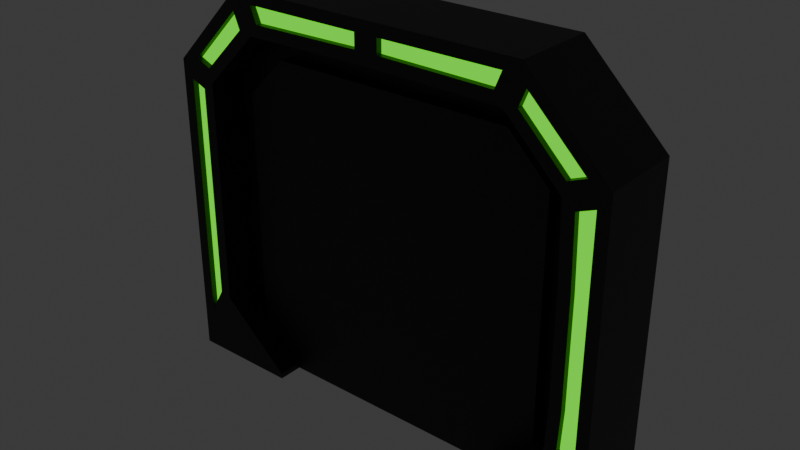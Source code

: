 # Source: Door.blend  (saved by Blender 4.1.23; exported with 4.5.12 LTS)
import bpy
from mathutils import Matrix  # noqa: F401  (used for matrix-valued properties, if any)

bpy.ops.wm.read_factory_settings(use_empty=True)
scene = bpy.context.scene
scene.name = 'Scene'

# ---- collections
col_collection = bpy.data.collections.new('Collection'); scene.collection.children.link(col_collection)

# ---- materials (node trees are filled in below, after node groups)
mat_material_001 = bpy.data.materials.new('Material.001')
mat_material_001.use_transparent_shadow = False
mat_material_002 = bpy.data.materials.new('Material.002')
mat_material_002.use_transparent_shadow = False

# ---- material node trees
mat_material_001.use_nodes = True; mat_material_001.node_tree.nodes.clear()
_N = mat_material_001.node_tree.nodes; _L = mat_material_001.node_tree.links
n0 = _N.new('ShaderNodeOutputMaterial'); n0.name = 'Material Output'; n0.location = (300, 300)
n1 = _N.new('ShaderNodeEmission'); n1.name = 'Emission'; n1.location = (10, 300)
n1.inputs[0].default_value = (0.11, 1.0, 0.0, 1.0)
_L.new(n1.outputs[0], n0.inputs[0])
n0.is_active_output = True
mat_material_002.use_nodes = True; mat_material_002.node_tree.nodes.clear()
_N = mat_material_002.node_tree.nodes; _L = mat_material_002.node_tree.links
n0 = _N.new('ShaderNodeBsdfPrincipled'); n0.name = 'Principled BSDF'; n0.location = (10, 300)
n0.inputs[0].default_value = (0.019, 0.019, 0.019, 1.0)
n1 = _N.new('ShaderNodeOutputMaterial'); n1.name = 'Material Output'; n1.location = (300, 300)
_L.new(n0.outputs[0], n1.inputs[0])
n1.is_active_output = True

# ---- world
world_world = bpy.data.worlds.new('World'); scene.world = world_world
world_world.use_nodes = True; world_world.node_tree.nodes.clear()
_N = world_world.node_tree.nodes; _L = world_world.node_tree.links
n0 = _N.new('ShaderNodeOutputWorld'); n0.name = 'World Output'; n0.location = (300, 300)
n1 = _N.new('ShaderNodeBackground'); n1.name = 'Background'; n1.location = (10, 300)
n1.inputs[0].default_value = (0.05088, 0.05088, 0.05088, 1.0)
_L.new(n1.outputs[0], n0.inputs[0])
n0.is_active_output = True
world_world.color = (0.05088, 0.05088, 0.05088)
world_world.use_sun_shadow = False
world_world.sun_shadow_jitter_overblur = 0.0

# ---- meshes
me_cube_001 = bpy.data.meshes.new('Cube.001')
me_cube_001.from_pydata([(0.2039, 0.2767, -2.47), (0.2039, 0.2767, 2.47), (0.0, -0.2767, -2.674), (0.0, -0.2767, 2.674), (2.674, 0.2767, 0.8912), (2.674, 0.2767, -0.8912), (2.674, -0.2767, 0.8912), (2.674, -0.2767, -0.8912), (0.0, -0.2767, 0.8912), (0.0, -0.2767, -0.8912), (0.2039, 0.2767, 1.024), (0.2039, 0.2767, -1.024), (0.9037, -0.2767, 0.4928), (0.9037, -0.2767, -0.4928), (2.47, 0.2767, 0.6734), (2.47, 0.2767, -0.6734), (2.674, -0.2767, 0.6734), (2.674, -0.2767, -0.6734), (1.108, 0.2767, 0.6257), (1.108, 0.2767, -0.6257), (2.005, -0.2767, -2.674), (2.674, -0.2767, -2.005), (2.674, -0.2767, 2.005), (2.005, -0.2767, 2.674), (2.47, 0.2767, -1.921), (1.921, 0.2767, -2.47), (1.921, 0.2767, 2.47), (2.47, 0.2767, 1.921), (0.0, 0.09224, 2.674), (0.0, -0.09224, 2.674), (0.0, 0.09224, -2.674), (0.0, -0.09224, -2.674), (2.674, 0.09224, -0.8912), (2.674, -0.09224, -0.8912), (2.674, 0.09224, 0.8912), (2.674, -0.09224, 0.8912), (0.0, -0.09224, 0.8912), (0.0, 0.09224, 0.8912), (0.9037, -0.09224, 0.4928), (0.9037, 0.09224, 0.4928), (0.9037, -0.09224, -0.4928), (0.9037, 0.09224, -0.4928), (0.0, -0.09224, -0.8912), (0.0, 0.09224, -0.8912), (2.005, -0.09224, -2.674), (2.005, 0.09224, -2.674), (2.674, 0.09224, -2.005), (2.674, -0.09224, -2.005), (2.005, 0.09224, 2.674), (2.005, -0.09224, 2.674), (2.674, -0.09224, 2.005), (2.674, 0.09224, 2.005), (0.0, 0.2767, -0.8912), (0.0, 0.2767, -2.674), (0.0, 0.2767, 2.674), (0.0, 0.2767, 0.8912), (2.674, 0.2767, -0.6734), (2.47, 0.2767, -0.8912), (0.9037, 0.2767, -0.4928), (2.47, 0.2767, 0.8912), (2.674, 0.2767, 0.6734), (0.9037, 0.2767, 0.4928), (2.005, 0.2767, -2.674), (2.674, 0.2767, -2.005), (2.674, 0.2767, 2.005), (2.005, 0.2767, 2.674), (0.2039, 0.1042, -1.024), (0.6987, 0.4152, -1.083), (2.47, 0.1042, -0.8912), (2.037, 0.4152, -0.9094), (0.6987, 0.4152, 1.083), (0.2039, 0.1042, 1.024), (2.037, 0.4152, 0.9094), (2.47, 0.1042, 0.8912), (1.108, 0.1042, -0.6257), (1.544, 0.4152, -0.7171), (2.037, 0.4152, -0.6625), (2.47, 0.1042, -0.6734), (1.544, 0.4152, 0.7171), (1.108, 0.1042, 0.6257), (2.47, 0.1042, 0.6734), (2.037, 0.4152, 0.6625), (0.6967, 0.4152, -2.037), (0.2039, 0.1042, -2.47), (0.2039, 0.1042, 2.47), (0.6967, 0.4152, 2.037), (1.741, 0.4152, -2.037), (1.921, 0.1042, -2.47), (2.037, 0.4152, -1.741), (2.47, 0.1042, -1.921), (2.47, 0.1042, 1.921), (2.037, 0.4152, 1.741), (1.741, 0.4152, 2.037), (1.921, 0.1042, 2.47), (0.5765, 0.4152, -1.002), (0.5742, 0.4152, -2.159), (0.5742, 0.4152, 2.159), (0.5765, 0.4152, 1.002), (2.159, 0.4152, -0.9094), (2.159, 0.4152, -0.6625), (1.422, 0.4152, -0.6367), (2.159, 0.4152, 0.6625), (2.159, 0.4152, 0.9094), (1.422, 0.4152, 0.6367), (1.792, 0.4152, -2.159), (2.159, 0.4152, -1.792), (2.159, 0.4152, 1.792), (1.792, 0.4152, 2.159)], [], [(57, 24, 89, 68), (49, 29, 3, 23), (6, 22, 23, 3, 8), (35, 50, 22, 6), (31, 44, 20, 2), (20, 21, 7, 9, 2), (59, 14, 80, 73), (12, 16, 6, 8), (9, 7, 17, 13), (13, 17, 16, 12), (33, 35, 6, 16, 17, 7), (26, 27, 90, 93), (67, 75, 76, 69), (29, 36, 8, 3), (39, 37, 55, 61), (41, 39, 61, 58), (43, 41, 58, 52), (31, 2, 9, 42), (45, 62, 63, 46), (49, 23, 22, 50), (47, 33, 7, 21), (63, 5, 32, 46), (65, 48, 51, 64), (20, 44, 47, 21), (53, 30, 43, 52), (30, 31, 42, 43), (9, 13, 40, 42), (42, 40, 41, 43), (13, 12, 38, 40), (40, 38, 39, 41), (12, 8, 36, 38), (38, 36, 37, 39), (54, 55, 37, 28), (28, 37, 36, 29), (5, 56, 60, 4, 34, 32), (53, 62, 45, 30), (4, 64, 51, 34), (65, 54, 28, 48), (11, 0, 53, 52), (1, 10, 55, 54), (57, 15, 56, 5), (19, 11, 52, 58), (14, 59, 4, 60), (15, 14, 60, 56), (10, 18, 61, 55), (18, 19, 58, 61), (25, 24, 63, 62), (27, 26, 65, 64), (24, 57, 5, 63), (0, 25, 62, 53), (26, 1, 54, 65), (59, 27, 64, 4), (0, 11, 66, 83), (18, 10, 71, 79), (70, 85, 92, 91, 72), (15, 57, 68, 77), (19, 18, 79, 74), (78, 70, 72, 81), (82, 67, 69, 88, 86), (1, 26, 93, 84), (27, 59, 73, 90), (24, 25, 87, 89), (25, 0, 83, 87), (75, 78, 81, 76), (10, 1, 84, 71), (14, 15, 77, 80), (94, 95, 83, 66), (96, 97, 71, 84), (77, 68, 98, 99), (100, 94, 66, 74), (73, 80, 101, 102), (80, 77, 99, 101), (97, 103, 79, 71), (103, 100, 74, 79), (104, 105, 89, 87), (106, 107, 93, 90), (105, 98, 68, 89), (95, 104, 87, 83), (107, 96, 84, 93), (102, 106, 90, 73), (11, 19, 74, 66), (67, 82, 95, 94), (85, 70, 97, 96), (69, 76, 99, 98), (75, 67, 94, 100), (81, 72, 102, 101), (76, 81, 101, 99), (70, 78, 103, 97), (78, 75, 100, 103), (86, 88, 105, 104), (91, 92, 107, 106), (88, 69, 98, 105), (82, 86, 104, 95), (92, 85, 96, 107), (72, 91, 106, 102)])
me_cube_001.polygons.foreach_set('material_index', [1, 1, 1, 1, 1, 1, 1, 1, 1, 1, 1, 1, 1, 1, 1, 1, 1, 1, 1, 1, 1, 1, 1, 1, 1, 1, 1, 1, 1, 1, 1, 1, 1, 1, 1, 1, 1, 1, 1, 1, 1, 1, 1, 1, 1, 1, 1, 1, 1, 1, 1, 1, 1, 1, 1, 1, 1, 1, 1, 1, 1, 1, 1, 1, 1, 1, 1, 1, 1, 1, 1, 1, 1, 1, 1, 1, 1, 1, 1, 1, 1, 0, 0, 0, 0, 0, 0, 0, 0, 0, 0, 0, 0, 0, 0])
_uv = me_cube_001.uv_layers.new(name='UVMap')
_uv.uv.foreach_set('vector', [0.9582, 0.8392, 0.9582, 0.8925, 0.9493, 0.8925, 0.9493, 0.8392, 0.941, 0.3416, 0.941, 0.2434, 0.9505, 0.2434, 0.9505, 0.3416, 0.8025, 0.09232, 0.8025, 0.03463, 0.8371, 0.0, 0.941, 0.0, 0.941, 0.09232, 0.9566, 0.4458, 0.9566, 0.3881, 0.9661, 0.3881, 0.9661, 0.4458, 0.2706, 0.9577, 0.2706, 0.8594, 0.2802, 0.8594, 0.2802, 0.9577, 0.8371, 0.277, 0.8025, 0.2423, 0.8025, 0.1846, 0.941, 0.1846, 0.941, 0.277, 0.9582, 0.7469, 0.9582, 0.7581, 0.9493, 0.7581, 0.9493, 0.7469, 0.8942, 0.113, 0.8025, 0.1036, 0.8025, 0.09232, 0.941, 0.09232, 0.941, 0.1846, 0.8025, 0.1846, 0.8025, 0.1734, 0.8942, 0.164, 0.8942, 0.164, 0.8025, 0.1734, 0.8025, 0.1036, 0.8942, 0.113, 0.9566, 0.5381, 0.9566, 0.4458, 0.9661, 0.4458, 0.9661, 0.4571, 0.9661, 0.5269, 0.9661, 0.5381, 0.9582, 0.6651, 0.9582, 0.6935, 0.9493, 0.6935, 0.9493, 0.6651, 0.4824, 0.8491, 0.5262, 0.8302, 0.5517, 0.8273, 0.5517, 0.8401, 0.8716, 0.277, 0.8716, 0.3693, 0.8621, 0.3693, 0.8621, 0.277, 0.7049, 0.337, 0.7049, 0.3747, 0.6954, 0.3747, 0.6954, 0.337, 0.6858, 0.3881, 0.6858, 0.337, 0.6954, 0.337, 0.6954, 0.3881, 0.7336, 0.337, 0.7336, 0.3747, 0.724, 0.3747, 0.724, 0.337, 0.1503, 0.9099, 0.1408, 0.9099, 0.1408, 0.8176, 0.1503, 0.8176, 0.179, 0.8615, 0.1694, 0.8615, 0.1694, 0.8176, 0.179, 0.8176, 0.941, 0.3416, 0.9505, 0.3416, 0.9505, 0.3856, 0.941, 0.3856, 0.9566, 0.5958, 0.9566, 0.5381, 0.9661, 0.5381, 0.9661, 0.5958, 0.9582, 0.8728, 0.9582, 0.8151, 0.9678, 0.8151, 0.9678, 0.8728, 0.179, 0.9158, 0.1885, 0.9158, 0.1885, 0.9598, 0.179, 0.9598, 0.2802, 0.8594, 0.2706, 0.8594, 0.2706, 0.8154, 0.2802, 0.8154, 0.1694, 0.9099, 0.1599, 0.9099, 0.1599, 0.8176, 0.1694, 0.8176, 0.1599, 0.9099, 0.1503, 0.9099, 0.1503, 0.8176, 0.1599, 0.8176, 0.7527, 0.337, 0.7527, 0.3747, 0.7431, 0.3747, 0.7431, 0.337, 0.7431, 0.337, 0.7431, 0.3747, 0.7336, 0.3747, 0.7336, 0.337, 0.6667, 0.3881, 0.6667, 0.337, 0.6763, 0.337, 0.6763, 0.3881, 0.6763, 0.3881, 0.6763, 0.337, 0.6858, 0.337, 0.6858, 0.3881, 0.724, 0.337, 0.724, 0.3747, 0.7145, 0.3747, 0.7145, 0.337, 0.7145, 0.337, 0.7145, 0.3747, 0.7049, 0.3747, 0.7049, 0.337, 0.8908, 0.277, 0.8908, 0.3693, 0.8812, 0.3693, 0.8812, 0.277, 0.8812, 0.277, 0.8812, 0.3693, 0.8716, 0.3693, 0.8716, 0.277, 0.9582, 0.8151, 0.9582, 0.8038, 0.9582, 0.7341, 0.9582, 0.7228, 0.9678, 0.7228, 0.9678, 0.8151, 0.1694, 0.9598, 0.1694, 0.8615, 0.179, 0.8615, 0.179, 0.9598, 0.9582, 0.7228, 0.9582, 0.6651, 0.9678, 0.6651, 0.9678, 0.7228, 0.179, 0.9158, 0.179, 0.8176, 0.1885, 0.8176, 0.1885, 0.9158, 0.8096, 0.5797, 0.8096, 0.6545, 0.799, 0.6651, 0.799, 0.5728, 0.8096, 0.3987, 0.8096, 0.4736, 0.799, 0.4805, 0.799, 0.3881, 0.9269, 0.5728, 0.9269, 0.5615, 0.9375, 0.5615, 0.9375, 0.5728, 0.8564, 0.559, 0.8096, 0.5797, 0.799, 0.5728, 0.8458, 0.5521, 0.9269, 0.4917, 0.9269, 0.4805, 0.9375, 0.4805, 0.9375, 0.4917, 0.9269, 0.5615, 0.9269, 0.4917, 0.9375, 0.4917, 0.9375, 0.5615, 0.8096, 0.4736, 0.8564, 0.4942, 0.8458, 0.5011, 0.799, 0.4805, 0.8564, 0.4942, 0.8564, 0.559, 0.8458, 0.5521, 0.8458, 0.5011, 0.8985, 0.6545, 0.9269, 0.6261, 0.9375, 0.6305, 0.9028, 0.6651, 0.9269, 0.4271, 0.8985, 0.3987, 0.9028, 0.3881, 0.9375, 0.4228, 0.9269, 0.6261, 0.9269, 0.5728, 0.9375, 0.5728, 0.9375, 0.6305, 0.8096, 0.6545, 0.8985, 0.6545, 0.9028, 0.6651, 0.799, 0.6651, 0.8985, 0.3987, 0.8096, 0.3987, 0.799, 0.3881, 0.9028, 0.3881, 0.9269, 0.4805, 0.9269, 0.4271, 0.9375, 0.4228, 0.9375, 0.4805, 0.2523, 0.9607, 0.2523, 0.8858, 0.2612, 0.8858, 0.2612, 0.9607, 0.7527, 0.388, 0.7527, 0.337, 0.7616, 0.337, 0.7616, 0.388, 0.4824, 0.7369, 0.4823, 0.6875, 0.5364, 0.6875, 0.5517, 0.7028, 0.5517, 0.7459, 0.9582, 0.8279, 0.9582, 0.8392, 0.9493, 0.8392, 0.9493, 0.8279, 0.9505, 0.3788, 0.9505, 0.3139, 0.9595, 0.3139, 0.9595, 0.3788, 0.5262, 0.7559, 0.4824, 0.7369, 0.5517, 0.7459, 0.5517, 0.7587, 0.4823, 0.8985, 0.4824, 0.8491, 0.5517, 0.8401, 0.5517, 0.8832, 0.5364, 0.8985, 0.9595, 0.3094, 0.9595, 0.2253, 0.9684, 0.2253, 0.9684, 0.3094, 0.9582, 0.6935, 0.9582, 0.7469, 0.9493, 0.7469, 0.9493, 0.6935, 0.9582, 0.8925, 0.9582, 0.9209, 0.9493, 0.9209, 0.9493, 0.8925, 0.2433, 0.9699, 0.2433, 0.8858, 0.2523, 0.8858, 0.2523, 0.9699, 0.5262, 0.8302, 0.5262, 0.7559, 0.5517, 0.7587, 0.5517, 0.8273, 0.2612, 0.9607, 0.2612, 0.8858, 0.2701, 0.8858, 0.2701, 0.9607, 0.9582, 0.7581, 0.9582, 0.8279, 0.9493, 0.8279, 0.9493, 0.7581, 0.4761, 0.8449, 0.476, 0.9048, 0.4568, 0.9209, 0.4568, 0.8461, 0.476, 0.6812, 0.4761, 0.7411, 0.4568, 0.74, 0.4568, 0.6651, 0.5741, 0.8279, 0.5741, 0.8392, 0.558, 0.8401, 0.558, 0.8273, 0.2272, 0.939, 0.2272, 0.9037, 0.2433, 0.8858, 0.2433, 0.9234, 0.5741, 0.7469, 0.5741, 0.7581, 0.558, 0.7587, 0.558, 0.7459, 0.5741, 0.7581, 0.5741, 0.8279, 0.558, 0.8273, 0.558, 0.7587, 0.2111, 0.9211, 0.2111, 0.8858, 0.2272, 0.9014, 0.2272, 0.939, 0.5199, 0.76, 0.5199, 0.826, 0.5036, 0.8254, 0.5036, 0.7606, 0.539, 0.9048, 0.558, 0.8858, 0.5741, 0.8925, 0.5457, 0.9209, 0.558, 0.7002, 0.539, 0.6812, 0.5457, 0.6651, 0.5741, 0.6935, 0.558, 0.8858, 0.558, 0.8401, 0.5741, 0.8392, 0.5741, 0.8925, 0.476, 0.9048, 0.539, 0.9048, 0.5457, 0.9209, 0.4568, 0.9209, 0.539, 0.6812, 0.476, 0.6812, 0.4568, 0.6651, 0.5457, 0.6651, 0.558, 0.7459, 0.558, 0.7002, 0.5741, 0.6935, 0.5741, 0.7469, 0.7616, 0.388, 0.7616, 0.337, 0.7706, 0.337, 0.7706, 0.388, 0.4824, 0.8491, 0.4823, 0.8985, 0.476, 0.9048, 0.4761, 0.8449, 0.4823, 0.6875, 0.4824, 0.7369, 0.4761, 0.7411, 0.476, 0.6812, 0.5517, 0.8401, 0.5517, 0.8273, 0.558, 0.8273, 0.558, 0.8401, 0.5262, 0.8302, 0.4824, 0.8491, 0.4761, 0.8449, 0.5199, 0.826, 0.5517, 0.7587, 0.5517, 0.7459, 0.558, 0.7459, 0.558, 0.7587, 0.5517, 0.8273, 0.5517, 0.7587, 0.558, 0.7587, 0.558, 0.8273, 0.4824, 0.7369, 0.5262, 0.7559, 0.5199, 0.76, 0.4761, 0.7411, 0.5262, 0.7559, 0.5262, 0.8302, 0.5199, 0.826, 0.5199, 0.76, 0.5364, 0.8985, 0.5517, 0.8832, 0.558, 0.8858, 0.539, 0.9048, 0.5517, 0.7028, 0.5364, 0.6875, 0.539, 0.6812, 0.558, 0.7002, 0.5517, 0.8832, 0.5517, 0.8401, 0.558, 0.8401, 0.558, 0.8858, 0.4823, 0.8985, 0.5364, 0.8985, 0.539, 0.9048, 0.476, 0.9048, 0.5364, 0.6875, 0.4823, 0.6875, 0.476, 0.6812, 0.539, 0.6812, 0.5517, 0.7459, 0.5517, 0.7028, 0.558, 0.7002, 0.558, 0.7459])
me_cube_001.materials.append(mat_material_001)
me_cube_001.materials.append(mat_material_002)
me_cube_001.update()
me_cube_002 = bpy.data.meshes.new('Cube.002')
me_cube_002.from_pydata([(-0.2039, 0.2767, -2.47), (-0.2039, 0.2767, 2.47), (0.0, -0.2767, -2.674), (0.0, -0.2767, 2.674), (0.0, -0.2767, 0.8912), (0.0, -0.2767, -0.8912), (-0.2039, 0.2767, 0.7583), (-0.2039, 0.2767, -0.7583), (0.9037, -0.2767, 0.4928), (0.9037, -0.2767, -0.4928), (0.6999, 0.2767, 0.3599), (0.6999, 0.2767, -0.3599), (-2.674, -0.2767, -2.005), (-2.005, -0.2767, -2.674), (-2.005, -0.2767, 2.674), (-2.674, -0.2767, 2.005), (-1.921, 0.2767, -2.47), (-2.47, 0.2767, -1.921), (-2.47, 0.2767, 1.921), (-1.921, 0.2767, 2.47), (0.0, 0.09224, 2.674), (0.0, -0.09224, 2.674), (0.0, 0.09224, -2.674), (0.0, -0.09224, -2.674), (0.0, -0.09224, 0.8912), (0.0, 0.09224, 0.8912), (0.9037, -0.09224, 0.4928), (0.9037, 0.09224, 0.4928), (0.9037, -0.09224, -0.4928), (0.9037, 0.09224, -0.4928), (0.0, -0.09224, -0.8912), (0.0, 0.09224, -0.8912), (-2.005, 0.09224, -2.674), (-2.005, -0.09224, -2.674), (-2.674, -0.09224, -2.005), (-2.674, 0.09224, -2.005), (-2.005, -0.09224, 2.674), (-2.005, 0.09224, 2.674), (-2.674, 0.09224, 2.005), (-2.674, -0.09224, 2.005), (0.0, 0.2767, -0.8912), (0.0, 0.2767, -2.674), (0.0, 0.2767, 2.674), (0.0, 0.2767, 0.8912), (0.9037, 0.2767, -0.4928), (0.9037, 0.2767, 0.4928), (-2.674, 0.2767, -2.005), (-2.005, 0.2767, -2.674), (-2.005, 0.2767, 2.674), (-2.674, 0.2767, 2.005), (-0.6371, 0.4152, -0.4758), (-0.2039, 0.1042, -0.7583), (-0.2039, 0.1042, -2.47), (-0.6371, 0.4152, -2.037), (-0.6371, 0.4152, 2.037), (-0.2039, 0.1042, 2.47), (-0.2039, 0.1042, 0.7583), (-0.6371, 0.4152, 0.4758), (0.2666, 0.4152, -0.0774), (0.6999, 0.1042, -0.3599), (0.6999, 0.1042, 0.3599), (0.2666, 0.4152, 0.0774), (-2.47, 0.1042, -1.921), (-2.037, 0.4152, -1.741), (-1.741, 0.4152, -2.037), (-1.921, 0.1042, -2.47), (-1.921, 0.1042, 2.47), (-1.741, 0.4152, 2.037), (-2.037, 0.4152, 1.741), (-2.47, 0.1042, 1.921), (-0.5148, 0.4152, -2.159), (-0.5148, 0.4152, -0.5555), (-0.5148, 0.4152, 0.5555), (-0.5148, 0.4152, 2.159), (0.3889, 0.4152, -0.1571), (0.3889, 0.4152, 0.1571), (-2.159, 0.4152, -1.792), (-1.792, 0.4152, -2.159), (-1.792, 0.4152, 2.159), (-2.159, 0.4152, 1.792)], [], [(10, 11, 59, 60), (14, 15, 12, 13, 2, 5, 9, 8, 4, 3), (21, 36, 14, 3), (33, 23, 2, 13), (21, 3, 4, 24), (27, 45, 43, 25), (29, 44, 45, 27), (31, 40, 44, 29), (23, 30, 5, 2), (33, 13, 12, 34), (37, 48, 49, 38), (35, 38, 49, 46), (12, 15, 39, 34), (14, 36, 39, 15), (47, 32, 35, 46), (41, 40, 31, 22), (22, 31, 30, 23), (5, 30, 28, 9), (30, 31, 29, 28), (9, 28, 26, 8), (28, 29, 27, 26), (8, 26, 24, 4), (26, 27, 25, 24), (42, 20, 25, 43), (20, 21, 24, 25), (47, 41, 22, 32), (42, 48, 37, 20), (0, 7, 40, 41), (6, 1, 42, 43), (7, 11, 44, 40), (10, 6, 43, 45), (11, 10, 45, 44), (17, 16, 47, 46), (19, 18, 49, 48), (18, 17, 46, 49), (16, 0, 41, 47), (1, 19, 48, 42), (11, 7, 51, 59), (64, 63, 68, 67, 54, 57, 61, 58, 50, 53), (18, 19, 66, 69), (16, 17, 62, 65), (19, 1, 55, 66), (1, 6, 56, 55), (17, 18, 69, 62), (0, 16, 65, 52), (6, 10, 60, 56), (51, 52, 70, 71), (55, 56, 72, 73), (59, 51, 71, 74), (56, 60, 75, 72), (60, 59, 74, 75), (76, 77, 65, 62), (78, 79, 69, 66), (79, 76, 62, 69), (77, 70, 52, 65), (73, 78, 66, 55), (7, 0, 52, 51), (53, 50, 71, 70), (57, 54, 73, 72), (50, 58, 74, 71), (61, 57, 72, 75), (58, 61, 75, 74), (63, 64, 77, 76), (67, 68, 79, 78), (68, 63, 76, 79), (64, 53, 70, 77), (54, 67, 78, 73)])
me_cube_002.polygons.foreach_set('material_index', [1, 1, 1, 1, 1, 1, 1, 1, 1, 1, 1, 1, 1, 1, 1, 1, 1, 1, 1, 1, 1, 1, 1, 1, 1, 1, 1, 1, 1, 1, 1, 1, 1, 1, 1, 1, 1, 1, 1, 1, 1, 1, 1, 1, 1, 1, 1, 1, 1, 1, 1, 1, 1, 1, 1, 1, 1, 0, 0, 0, 0, 0, 0, 0, 0, 0, 0])
_uv = me_cube_002.uv_layers.new(name='UVMap')
_uv.uv.foreach_set('vector', [0.7795, 0.337, 0.7795, 0.3743, 0.7706, 0.3743, 0.7706, 0.337, 0.4433, 0.3881, 0.4779, 0.4228, 0.4779, 0.6305, 0.4433, 0.6651, 0.3394, 0.6651, 0.3394, 0.5728, 0.2926, 0.5521, 0.2926, 0.5011, 0.3394, 0.4805, 0.3394, 0.3881, 0.7718, 0.8159, 0.7718, 0.7252, 0.7813, 0.7252, 0.7813, 0.8159, 0.6823, 0.9365, 0.6823, 0.8457, 0.6919, 0.8457, 0.6919, 0.9365, 0.7718, 0.8159, 0.7813, 0.8159, 0.7813, 0.8608, 0.7718, 0.8608, 0.7622, 0.9117, 0.7527, 0.9117, 0.7527, 0.8608, 0.7622, 0.8608, 0.6727, 0.7499, 0.6632, 0.7499, 0.6632, 0.7252, 0.6727, 0.7252, 0.6727, 0.8009, 0.6632, 0.8009, 0.6632, 0.7499, 0.6727, 0.7499, 0.6823, 0.8457, 0.6823, 0.8009, 0.6919, 0.8009, 0.6919, 0.8457, 0.947, 0.6651, 0.9375, 0.6651, 0.9375, 0.6305, 0.947, 0.6305, 0.9398, 0.6651, 0.9493, 0.6651, 0.9493, 0.6997, 0.9398, 0.6997, 0.9398, 0.9074, 0.9398, 0.6997, 0.9493, 0.6997, 0.9493, 0.9074, 0.9375, 0.6305, 0.9375, 0.4228, 0.947, 0.4228, 0.947, 0.6305, 0.9375, 0.3881, 0.947, 0.3881, 0.947, 0.4228, 0.9375, 0.4228, 0.9493, 0.9421, 0.9398, 0.9421, 0.9398, 0.9074, 0.9493, 0.9074, 0.6632, 0.8457, 0.6632, 0.8009, 0.6727, 0.8009, 0.6727, 0.8457, 0.6727, 0.8457, 0.6727, 0.8009, 0.6823, 0.8009, 0.6823, 0.8457, 0.6919, 0.8009, 0.6823, 0.8009, 0.6823, 0.7499, 0.6919, 0.7499, 0.6823, 0.8009, 0.6727, 0.8009, 0.6727, 0.7499, 0.6823, 0.7499, 0.6919, 0.7499, 0.6823, 0.7499, 0.6823, 0.7252, 0.6919, 0.7252, 0.6823, 0.7499, 0.6727, 0.7499, 0.6727, 0.7252, 0.6823, 0.7252, 0.7813, 0.9117, 0.7718, 0.9117, 0.7718, 0.8608, 0.7813, 0.8608, 0.7718, 0.9117, 0.7622, 0.9117, 0.7622, 0.8608, 0.7718, 0.8608, 0.7527, 0.8159, 0.7622, 0.8159, 0.7622, 0.8608, 0.7527, 0.8608, 0.7622, 0.8159, 0.7718, 0.8159, 0.7718, 0.8608, 0.7622, 0.8608, 0.6632, 0.9365, 0.6632, 0.8457, 0.6727, 0.8457, 0.6727, 0.9365, 0.7527, 0.8159, 0.7527, 0.7252, 0.7622, 0.7252, 0.7622, 0.8159, 0.6058, 0.6545, 0.6058, 0.5659, 0.6164, 0.5728, 0.6164, 0.6651, 0.6058, 0.4873, 0.6058, 0.3987, 0.6164, 0.3881, 0.6164, 0.4805, 0.6058, 0.5659, 0.6526, 0.5453, 0.6632, 0.5521, 0.6164, 0.5728, 0.6526, 0.508, 0.6058, 0.4873, 0.6164, 0.4805, 0.6632, 0.5011, 0.6526, 0.5453, 0.6526, 0.508, 0.6632, 0.5011, 0.6632, 0.5521, 0.4885, 0.6261, 0.5169, 0.6545, 0.5125, 0.6651, 0.4779, 0.6305, 0.5169, 0.3987, 0.4885, 0.4271, 0.4779, 0.4228, 0.5125, 0.3881, 0.4885, 0.4271, 0.4885, 0.6261, 0.4779, 0.6305, 0.4779, 0.4228, 0.5169, 0.6545, 0.6058, 0.6545, 0.6164, 0.6651, 0.5125, 0.6651, 0.6058, 0.3987, 0.5169, 0.3987, 0.5125, 0.3881, 0.6164, 0.3881, 0.7891, 0.3679, 0.7891, 0.337, 0.798, 0.337, 0.798, 0.3679, 0.3304, 0.8985, 0.3151, 0.8832, 0.3151, 0.7028, 0.3304, 0.6875, 0.3875, 0.6875, 0.3875, 0.7684, 0.4343, 0.789, 0.4343, 0.797, 0.3875, 0.8177, 0.3875, 0.8985, 0.9601, 0.1164, 0.9601, 0.07773, 0.969, 0.07773, 0.969, 0.1164, 0.1981, 0.8562, 0.1981, 0.8176, 0.207, 0.8176, 0.207, 0.8562, 0.9601, 0.07773, 0.9601, -2.507e-09, 0.969, -1.726e-09, 0.969, 0.07773, 0.9595, 0.2253, 0.9595, 0.3139, 0.9505, 0.3139, 0.9505, 0.2253, 0.9601, 0.213, 0.9601, 0.1164, 0.969, 0.1164, 0.969, 0.213, 0.1981, 0.934, 0.1981, 0.8562, 0.207, 0.8562, 0.207, 0.934, 0.799, 0.3881, 0.799, 0.3572, 0.8079, 0.3572, 0.8079, 0.3881, 0.41, 0.8323, 0.41, 0.9209, 0.3939, 0.9048, 0.3939, 0.8218, 0.41, 0.6651, 0.41, 0.7537, 0.3939, 0.7642, 0.3939, 0.6812, 0.4568, 0.8117, 0.41, 0.8323, 0.3939, 0.8218, 0.4407, 0.8012, 0.41, 0.7537, 0.4568, 0.7744, 0.4407, 0.7849, 0.3939, 0.7642, 0.4568, 0.7744, 0.4568, 0.8117, 0.4407, 0.8012, 0.4407, 0.7849, 0.3087, 0.8858, 0.3277, 0.9048, 0.3211, 0.9209, 0.2926, 0.8925, 0.3277, 0.6812, 0.3087, 0.7002, 0.2926, 0.6935, 0.3211, 0.6651, 0.3087, 0.7002, 0.3087, 0.8858, 0.2926, 0.8925, 0.2926, 0.6935, 0.3277, 0.9048, 0.3939, 0.9048, 0.41, 0.9209, 0.3211, 0.9209, 0.3939, 0.6812, 0.3277, 0.6812, 0.3211, 0.6651, 0.41, 0.6651, 0.9672, 0.8728, 0.9672, 0.9614, 0.9582, 0.9614, 0.9582, 0.8728, 0.3875, 0.8985, 0.3875, 0.8177, 0.3939, 0.8218, 0.3939, 0.9048, 0.3875, 0.7684, 0.3875, 0.6875, 0.3939, 0.6812, 0.3939, 0.7642, 0.3875, 0.8177, 0.4343, 0.797, 0.4407, 0.8012, 0.3939, 0.8218, 0.4343, 0.789, 0.3875, 0.7684, 0.3939, 0.7642, 0.4407, 0.7849, 0.4343, 0.797, 0.4343, 0.789, 0.4407, 0.7849, 0.4407, 0.8012, 0.3151, 0.8832, 0.3304, 0.8985, 0.3277, 0.9048, 0.3087, 0.8858, 0.3304, 0.6875, 0.3151, 0.7028, 0.3087, 0.7002, 0.3277, 0.6812, 0.3151, 0.7028, 0.3151, 0.8832, 0.3087, 0.8858, 0.3087, 0.7002, 0.3304, 0.8985, 0.3875, 0.8985, 0.3939, 0.9048, 0.3277, 0.9048, 0.3875, 0.6875, 0.3304, 0.6875, 0.3277, 0.6812, 0.3939, 0.6812])
me_cube_002.materials.append(mat_material_001)
me_cube_002.materials.append(mat_material_002)
me_cube_002.update()
me_cube_003 = bpy.data.meshes.new('Cube.003')
me_cube_003.from_pydata([(-1.945, 0.09224, -2.589), (-1.945, -0.09224, -2.589), (-3.094, -0.09224, -1.581), (-3.094, 0.09224, -1.581), (-2.179, -0.09224, 3.094), (-2.179, 0.09224, 3.094), (-3.094, 0.09224, 2.179), (-3.094, -0.09224, 2.179), (-1.945, 0.09224, -2.682), (-1.945, -0.09224, -2.682), (-3.726, -0.09224, -2.682), (-3.726, 0.09224, -2.682), (-2.446, -0.09224, 3.754), (-2.446, 0.09224, 3.754), (-3.726, 0.09224, 2.441), (-3.726, -0.09224, 2.441), (0.0, 0.09224, 3.129), (0.0, -0.09224, 3.129), (3.129, 0.09224, -0.8912), (3.129, -0.09224, -0.8912), (3.129, 0.09224, 0.8912), (3.129, -0.09224, 0.8912), (1.945, -0.09224, -2.589), (1.945, 0.09224, -2.589), (3.094, 0.09224, -1.581), (3.094, -0.09224, -1.581), (2.179, 0.09224, 3.094), (2.179, -0.09224, 3.094), (3.094, -0.09224, 2.179), (3.094, 0.09224, 2.179), (0.0, 0.09224, 3.754), (0.0, -0.09224, 3.754), (3.768, 0.09224, -0.9004), (3.768, -0.09224, -0.9004), (3.768, 0.09224, 0.9004), (3.768, -0.09224, 0.9004), (1.945, -0.09224, -2.682), (1.945, 0.09224, -2.682), (3.768, 0.09224, -2.682), (3.768, -0.09224, -2.682), (2.446, 0.09224, 3.754), (2.446, -0.09224, 3.754), (3.768, -0.09224, 2.449), (3.768, 0.09224, 2.449), (-2.179, 0.6794, 3.094), (-2.446, 0.6794, 3.754), (-3.726, 0.6794, 2.441), (-3.094, 0.6794, 2.179), (-3.094, 0.6794, -1.581), (-3.726, 0.6794, -2.682), (-3.094, -0.6794, 2.179), (-3.094, -0.6794, -1.581), (-2.179, -0.6794, 3.094), (-1.945, 0.6794, -2.589), (-1.945, -0.6794, -2.589), (-3.726, -0.6794, 2.441), (-3.726, -0.6794, -2.682), (-2.446, -0.6794, 3.754), (-1.945, 0.6794, -2.682), (-1.945, -0.6794, -2.682), (3.094, -0.6794, 2.179), (3.768, -0.6794, 2.449), (3.768, 0.6794, 0.9004), (3.129, 0.6794, 0.8912), (3.768, 0.6794, 2.449), (3.094, 0.6794, 2.179), (2.179, 0.6794, 3.094), (2.446, 0.6794, 3.754), (1.945, -0.6794, -2.682), (1.945, -0.6794, -2.589), (3.129, 0.6794, -0.8912), (3.094, 0.6794, -1.581), (3.129, -0.6794, -0.8912), (3.094, -0.6794, -1.581), (2.179, -0.6794, 3.094), (1.945, 0.6794, -2.589), (3.129, -0.6794, 0.8912), (0.0, 0.6794, 3.129), (0.0, -0.6794, 3.129), (3.768, 0.6794, -0.9004), (3.768, 0.6794, -2.682), (3.768, -0.6794, -0.9004), (3.768, -0.6794, -2.682), (2.446, -0.6794, 3.754), (1.945, 0.6794, -2.682), (3.768, -0.6794, 0.9004), (0.0, 0.6794, 3.754), (0.0, -0.6794, 3.754), (0.0, 0.09224, 2.674), (0.0, -0.09224, 2.674), (-2.674, -0.09224, -2.346), (-2.674, 0.09224, -2.346), (-2.005, -0.09224, 2.674), (-1.931, 0.09224, 2.784), (-2.674, 0.09224, 2.005), (-2.674, -0.09224, 2.005), (0.0, 0.09224, 3.129), (0.0, -0.09224, 3.129), (-3.234, -0.09224, -2.52), (-3.234, 0.09224, -2.52), (-2.179, -0.09224, 3.094), (-2.179, 0.09224, 3.094), (-3.234, 0.09224, 2.179), (-3.234, -0.09224, 2.179), (0.0, -0.09224, 2.674), (2.674, 0.09224, -0.8912), (2.674, -0.09224, -0.8912), (2.674, 0.09224, 0.8912), (2.674, -0.09224, 0.8912), (2.674, 0.09224, -2.346), (2.674, -0.09224, -2.346), (2.005, 0.09224, 2.674), (2.005, -0.09224, 2.674), (2.674, -0.09224, 2.005), (2.674, 0.09224, 2.005), (0.0, -0.09224, 3.129), (3.234, 0.09224, -2.52), (3.234, -0.09224, -2.52), (2.179, 0.09224, 3.094), (2.179, -0.09224, 3.094), (3.234, -0.09224, 2.179), (3.234, 0.09224, 2.179), (-2.005, 0.09224, 2.674), (0.0, 0.09224, 3.019), (0.0, 0.09224, 2.784), (-2.016, 0.09224, 2.987), (2.016, 0.09224, 2.987), (1.931, 0.09224, 2.784), (-3.14, -0.6794, 2.407), (-2.406, -0.6794, 3.14), (-2.514, -0.6794, 3.407), (-3.389, -0.6794, 2.51), (-2.05, -0.6794, 3.29), (-0.1931, -0.6794, 3.319), (-0.1931, -0.6794, 3.56), (-2.16, -0.6794, 3.56), (-3.287, -0.6794, -1.529), (-3.287, -0.6794, 2.05), (-3.533, -0.6794, 2.152), (-3.533, -0.6794, -1.958), (3.322, -0.6794, 0.8938), (3.322, -0.6794, -0.8961), (3.29, -0.6794, -1.531), (3.575, -0.6794, -1.996), (3.575, -0.6794, -0.9004), (3.575, -0.6794, 0.9004), (3.575, -0.6794, 2.164), (3.291, -0.6794, 2.05), (2.406, -0.6794, 3.14), (3.141, -0.6794, 2.406), (3.422, -0.6794, 2.519), (2.516, -0.6794, 3.413), (0.1931, -0.6794, 3.319), (2.05, -0.6794, 3.29), (2.16, -0.6794, 3.56), (0.1931, -0.6794, 3.56), (-2.406, -0.5814, 3.14), (-3.14, -0.5814, 2.407), (-3.389, -0.5814, 2.51), (-2.514, -0.5814, 3.407), (-2.05, -0.5814, 3.29), (-0.1931, -0.5814, 3.319), (-2.16, -0.5814, 3.56), (-0.1931, -0.5814, 3.56), (-3.287, -0.5814, 2.05), (-3.287, -0.5814, -1.529), (-3.533, -0.5814, -1.958), (-3.533, -0.5814, 2.152), (3.322, -0.5814, 0.8938), (3.322, -0.5814, -0.8961), (3.291, -0.5814, 2.05), (3.29, -0.5814, -1.531), (3.575, -0.5814, -1.996), (3.575, -0.5814, -0.9004), (3.575, -0.5814, 0.9004), (3.575, -0.5814, 2.164), (2.406, -0.5814, 3.14), (3.141, -0.5814, 2.406), (2.516, -0.5814, 3.413), (3.422, -0.5814, 2.519), (0.1931, -0.5814, 3.319), (2.05, -0.5814, 3.29), (0.1931, -0.5814, 3.56), (2.16, -0.5814, 3.56)], [], [(41, 31, 87, 83), (11, 14, 46, 49), (10, 15, 14, 11), (12, 13, 14, 15), (8, 9, 10, 11), (30, 13, 12, 31), (30, 40, 67, 86), (21, 19, 72, 76), (15, 10, 56, 55), (35, 42, 61, 85), (18, 20, 63, 70), (28, 27, 26, 29), (31, 12, 57, 87), (43, 34, 62, 64), (23, 24, 71, 75), (13, 30, 86, 45), (25, 22, 69, 73), (38, 32, 33, 39), (40, 41, 42, 43), (36, 37, 38, 39), (32, 34, 35, 33), (34, 43, 42, 35), (40, 30, 31, 41), (4, 17, 78, 52), (27, 28, 60, 74), (27, 17, 16, 26), (16, 5, 44, 77), (33, 35, 85, 81), (29, 26, 66, 65), (1, 2, 51, 54), (3, 2, 1, 0), (2, 3, 6, 7), (7, 6, 5, 4), (16, 17, 4, 5), (130, 131, 158, 159), (54, 51, 56, 59), (77, 44, 45, 86), (47, 48, 49, 46), (150, 151, 178, 179), (44, 47, 46, 45), (136, 137, 164, 165), (48, 53, 58, 49), (66, 77, 86, 67), (73, 69, 68, 82), (144, 145, 174, 173), (129, 130, 159, 156), (63, 65, 64, 62), (65, 66, 67, 64), (75, 71, 80, 84), (149, 150, 179, 177), (70, 63, 62, 79), (71, 70, 79, 80), (32, 38, 80, 79), (12, 15, 55, 57), (39, 33, 81, 82), (14, 13, 45, 46), (20, 29, 65, 63), (2, 7, 50, 51), (40, 43, 64, 67), (8, 11, 49, 58), (28, 21, 76, 60), (6, 3, 48, 47), (42, 41, 83, 61), (10, 9, 59, 56), (26, 16, 77, 66), (7, 4, 52, 50), (36, 39, 82, 68), (17, 27, 74, 78), (5, 6, 47, 44), (24, 18, 70, 71), (38, 37, 84, 80), (3, 0, 53, 48), (19, 25, 73, 72), (34, 32, 79, 62), (9, 8, 58, 53, 0, 1, 54, 59), (23, 75, 84, 37, 36, 68, 69, 22), (25, 24, 23, 22), (90, 95, 103, 98), (94, 91, 99, 102), (92, 89, 97, 100), (95, 92, 100, 103), (122, 94, 102, 101), (108, 106, 110, 117, 120, 113), (105, 107, 114, 121, 116, 109), (104, 112, 119, 115), (117, 116, 121, 120), (114, 111, 118, 121), (112, 113, 120, 119), (90, 91, 94, 95), (95, 94, 122, 92), (88, 89, 92, 122), (127, 124, 93, 125, 123, 126), (114, 113, 112, 111), (107, 108, 113, 114), (105, 106, 108, 107), (109, 110, 106, 105), (98, 103, 102, 99), (93, 124, 88, 122), (123, 125, 101, 96), (125, 93, 122, 101), (126, 123, 96, 118), (124, 127, 111, 88), (127, 126, 118, 111), (50, 52, 129, 128), (52, 57, 130, 129), (57, 55, 131, 130), (55, 50, 128, 131), (52, 78, 133, 132), (78, 87, 134, 133), (87, 57, 135, 134), (57, 52, 132, 135), (51, 50, 137, 136), (50, 55, 138, 137), (55, 56, 139, 138), (56, 51, 136, 139), (76, 72, 141, 140), (72, 73, 142, 141), (73, 82, 143, 142), (82, 81, 144, 143), (81, 85, 145, 144), (85, 61, 146, 145), (61, 60, 147, 146), (60, 76, 140, 147), (74, 60, 149, 148), (60, 61, 150, 149), (61, 83, 151, 150), (83, 74, 148, 151), (78, 74, 153, 152), (74, 83, 154, 153), (83, 87, 155, 154), (87, 78, 152, 155), (157, 156, 159, 158), (160, 161, 163, 162), (165, 164, 167, 166), (168, 169, 171, 172, 173, 174, 175, 170), (176, 177, 179, 178), (180, 181, 183, 182), (145, 146, 175, 174), (139, 136, 165, 166), (146, 147, 170, 175), (137, 138, 167, 164), (138, 139, 166, 167), (152, 153, 181, 180), (132, 133, 161, 160), (155, 152, 180, 182), (135, 132, 160, 162), (153, 154, 183, 181), (133, 134, 163, 161), (140, 141, 169, 168), (154, 155, 182, 183), (134, 135, 162, 163), (147, 140, 168, 170), (141, 142, 171, 169), (148, 149, 177, 176), (128, 129, 156, 157), (142, 143, 172, 171), (151, 148, 176, 178), (131, 128, 157, 158), (143, 144, 173, 172)])
me_cube_003.polygons.foreach_set('material_index', [0, 0, 0, 0, 0, 0, 0, 0, 0, 0, 0, 0, 0, 0, 0, 0, 0, 0, 0, 0, 0, 0, 0, 0, 0, 0, 0, 0, 0, 0, 0, 0, 0, 0, 0, 0, 0, 0, 0, 0, 0, 0, 0, 0, 0, 0, 0, 0, 0, 0, 0, 0, 0, 0, 0, 0, 0, 0, 0, 0, 0, 0, 0, 0, 0, 0, 0, 0, 0, 0, 0, 0, 0, 0, 0, 0, 0, 0, 0, 0, 0, 0, 0, 0, 0, 0, 0, 0, 0, 0, 0, 1, 0, 0, 0, 0, 0, 0, 0, 0, 0, 0, 0, 0, 0, 0, 0, 0, 0, 0, 0, 0, 0, 0, 0, 0, 0, 0, 0, 0, 0, 0, 0, 0, 0, 0, 0, 0, 0, 0, 0, 1, 1, 1, 1, 1, 1, 0, 0, 0, 0, 0, 0, 0, 0, 0, 0, 0, 0, 0, 0, 0, 0, 0, 0, 0, 0, 0, 0])
_uv = me_cube_003.uv_layers.new(name='UVMap')
_uv.uv.foreach_set('vector', [0.03997, 0.9765, 0.03997, 0.8499, 0.07038, 0.8499, 0.07038, 0.9765, 0.6141, 1.0, 0.6141, 0.7347, 0.6445, 0.7347, 0.6445, 1.0, 0.6046, 1.0, 0.6046, 0.7347, 0.6141, 0.7347, 0.6141, 1.0, 0.6046, 0.6651, 0.6141, 0.6651, 0.6141, 0.7347, 0.6046, 0.7347, 0.2511, 0.8154, 0.2415, 0.8154, 0.2415, 0.7232, 0.2511, 0.7232, 0.03041, 0.8499, 0.03041, 0.7232, 0.03997, 0.7232, 0.03997, 0.8499, 0.03041, 0.8499, 0.03041, 0.9765, 1.07e-09, 0.9765, 1.214e-08, 0.8499, 0.7223, 0.7918, 0.7223, 0.8841, 0.6919, 0.8841, 0.6919, 0.7918, 0.6046, 0.7347, 0.6046, 1.0, 0.5741, 1.0, 0.5741, 0.7347, 0.839, 0.8143, 0.839, 0.7341, 0.8694, 0.7341, 0.8694, 0.8143, 0.7223, 0.8841, 0.7223, 0.7918, 0.7527, 0.7918, 0.7527, 0.8841, 0.8998, 0.9856, 0.8998, 0.9382, 0.9093, 0.9382, 0.9093, 0.9856, 0.03997, 0.8499, 0.03997, 0.7232, 0.07038, 0.7232, 0.07038, 0.8499, 0.8294, 0.7341, 0.8294, 0.8143, 0.799, 0.8143, 0.799, 0.7341, 0.2111, 0.8554, 0.2706, 0.8554, 0.2706, 0.8858, 0.2111, 0.8858, 0.03041, 0.7232, 0.03041, 0.8499, 1.214e-08, 0.8499, 2.322e-08, 0.7232, 0.2706, 0.8458, 0.2111, 0.8458, 0.2111, 0.8154, 0.2706, 0.8154, 0.8294, 0.9999, 0.8294, 0.9076, 0.839, 0.9076, 0.839, 0.9999, 0.8294, 0.6651, 0.839, 0.6651, 0.839, 0.7341, 0.8294, 0.7341, 0.1712, 0.7232, 0.1807, 0.7232, 0.1807, 0.8176, 0.1712, 0.8176, 0.8294, 0.9076, 0.8294, 0.8143, 0.839, 0.8143, 0.839, 0.9076, 0.8294, 0.8143, 0.8294, 0.7341, 0.839, 0.7341, 0.839, 0.8143, 0.03041, 0.9765, 0.03041, 0.8499, 0.03997, 0.8499, 0.03997, 0.9765, 0.8998, 0.7125, 0.8998, 0.8253, 0.8694, 0.8253, 0.8694, 0.7125, 0.8998, 0.9382, 0.8998, 0.9856, 0.8694, 0.9856, 0.8694, 0.9382, 0.8998, 0.9382, 0.8998, 0.8253, 0.9093, 0.8253, 0.9093, 0.9382, 0.9093, 0.8253, 0.9093, 0.7125, 0.9398, 0.7125, 0.9398, 0.8253, 0.839, 0.9076, 0.839, 0.8143, 0.8694, 0.8143, 0.8694, 0.9076, 0.9093, 0.9856, 0.9093, 0.9382, 0.9398, 0.9382, 0.9398, 0.9856, 0.8621, 0.3074, 0.8025, 0.3074, 0.8025, 0.277, 0.8621, 0.277, 0.8025, 0.3169, 0.8025, 0.3074, 0.8621, 0.3074, 0.8621, 0.3169, 0.1103, 0.9179, 0.1008, 0.9179, 0.1008, 0.7232, 0.1103, 0.7232, 0.8998, 0.6651, 0.9093, 0.6651, 0.9093, 0.7125, 0.8998, 0.7125, 0.9093, 0.8253, 0.8998, 0.8253, 0.8998, 0.7125, 0.9093, 0.7125, 0.156, 0.9099, 0.156, 0.9553, 0.1509, 0.9553, 0.1509, 0.9099, 0.3285, 0.09224, 0.2763, 0.03272, 0.3333, 2.517e-08, 0.3333, 0.09224, 0.3657, 0.1951, 0.3675, 0.308, 0.3333, 0.3218, 0.3333, 0.1951, 0.4149, 0.3554, 0.6096, 0.3554, 0.6667, 0.3881, 0.4013, 0.3881, 0.1458, 0.9568, 0.1458, 0.9099, 0.1509, 0.9099, 0.1509, 0.9568, 0.3675, 0.308, 0.4149, 0.3554, 0.4013, 0.3881, 0.3333, 0.3218, 0.9712, 0.5735, 0.9712, 0.3881, 0.9763, 0.3881, 0.9763, 0.5735, 0.6096, 0.3554, 0.6619, 0.2959, 0.6667, 0.2959, 0.6667, 0.3881, 0.3675, 0.08227, 0.3657, 0.1951, 0.3333, 0.1951, 0.3333, 0.06846, 0.2763, 0.3533, 0.3285, 0.2937, 0.3333, 0.2937, 0.3333, 0.3881, 0.9661, 0.5468, 0.9661, 0.4536, 0.9712, 0.4536, 0.9712, 0.5468, 0.1408, 0.9235, 0.1408, 0.9099, 0.1458, 0.9099, 0.1458, 0.9235, 0.4816, 0.03308, 0.4149, 0.03487, 0.4009, 5.57e-09, 0.4811, 1.163e-08, 0.4149, 0.03487, 0.3675, 0.08227, 0.3333, 0.06846, 0.4009, 5.57e-09, 0.6619, 0.09439, 0.6096, 0.03487, 0.6667, 2.564e-08, 0.6667, 0.09439, 0.7897, 0.3717, 0.7897, 0.3862, 0.7846, 0.3862, 0.7846, 0.3717, 0.5739, 0.03308, 0.4816, 0.03308, 0.4811, 1.163e-08, 0.5744, 1.867e-08, 0.6096, 0.03487, 0.5739, 0.03308, 0.5744, 1.867e-08, 0.6667, 2.564e-08, 0.8294, 0.9076, 0.8294, 0.9999, 0.799, 0.9999, 0.799, 0.9076, 0.6046, 0.6651, 0.6046, 0.7347, 0.5741, 0.7347, 0.5741, 0.6651, 0.839, 0.9999, 0.839, 0.9076, 0.8694, 0.9076, 0.8694, 0.9999, 0.6141, 0.7347, 0.6141, 0.6651, 0.6445, 0.6651, 0.6445, 0.7347, 0.7223, 0.7918, 0.7223, 0.7252, 0.7527, 0.7252, 0.7527, 0.7918, 0.1103, 0.9179, 0.1103, 0.7232, 0.1408, 0.7232, 0.1408, 0.9179, 0.8294, 0.6651, 0.8294, 0.7341, 0.799, 0.7341, 0.799, 0.6651, 0.2511, 0.8154, 0.2511, 0.7232, 0.2815, 0.7232, 0.2815, 0.8154, 0.7223, 0.7252, 0.7223, 0.7918, 0.6919, 0.7918, 0.6919, 0.7252, 0.1008, 0.7232, 0.1008, 0.9179, 0.07038, 0.9179, 0.07038, 0.7232, 0.839, 0.7341, 0.839, 0.6651, 0.8694, 0.6651, 0.8694, 0.7341, 0.2415, 0.7232, 0.2415, 0.8154, 0.2111, 0.8154, 0.2111, 0.7232, 0.9093, 0.9382, 0.9093, 0.8253, 0.9398, 0.8253, 0.9398, 0.9382, 0.8998, 0.6651, 0.8998, 0.7125, 0.8694, 0.7125, 0.8694, 0.6651, 0.1712, 0.7232, 0.1712, 0.8176, 0.1408, 0.8176, 0.1408, 0.7232, 0.8998, 0.8253, 0.8998, 0.9382, 0.8694, 0.9382, 0.8694, 0.8253, 0.9093, 0.7125, 0.9093, 0.6651, 0.9398, 0.6651, 0.9398, 0.7125, 0.7223, 0.9198, 0.7223, 0.8841, 0.7527, 0.8841, 0.7527, 0.9198, 0.1807, 0.8176, 0.1807, 0.7232, 0.2111, 0.7232, 0.2111, 0.8176, 0.8025, 0.3169, 0.8621, 0.3169, 0.8621, 0.3473, 0.8025, 0.3473, 0.7223, 0.8841, 0.7223, 0.9198, 0.6919, 0.9198, 0.6919, 0.8841, 0.8294, 0.8143, 0.8294, 0.9076, 0.799, 0.9076, 0.799, 0.8143, 0.7989, 0.7556, 0.7989, 0.7651, 0.7989, 0.7955, 0.7941, 0.7955, 0.7941, 0.7651, 0.7941, 0.7556, 0.7941, 0.7252, 0.7989, 0.7252, 0.7941, 0.8259, 0.7941, 0.7955, 0.7989, 0.7955, 0.7989, 0.8259, 0.7989, 0.8355, 0.7989, 0.8659, 0.7941, 0.8659, 0.7941, 0.8355, 0.2706, 0.8458, 0.2706, 0.8554, 0.2111, 0.8554, 0.2111, 0.8458, 0.6632, 0.7035, 0.7691, 0.5046, 0.799, 0.5103, 0.6846, 0.7252, 0.2344, 0.4172, 0.009027, 0.4172, -7.743e-09, 0.3881, 0.2434, 0.3881, 0.7548, 0.4578, 0.6632, 0.409, 0.6743, 0.3881, 0.7731, 0.4428, 0.7691, 0.5046, 0.7548, 0.4578, 0.7731, 0.4428, 0.799, 0.5103, 0.269, 0.4518, 0.2344, 0.4172, 0.2434, 0.3881, 0.2908, 0.4428, 0.7237, 0.1674, 0.7671, 0.2489, 0.8025, 0.3154, 0.7811, 0.337, 0.6667, 0.1222, 0.6966, 0.1165, 0.08439, 0.6941, 0.1767, 0.6941, 0.2344, 0.6941, 0.2434, 0.7232, 1.755e-08, 0.7232, 0.009027, 0.6941, 0.8025, 0.02082, 0.7109, 0.06964, 0.6926, 0.05465, 0.7914, 3.728e-08, 0.9505, 0.2434, 0.941, 0.2434, 0.941, -4.177e-09, 0.9505, -3.342e-09, 0.2344, 0.6941, 0.269, 0.6595, 0.2908, 0.6685, 0.2434, 0.7232, 0.7109, 0.06964, 0.6966, 0.1165, 0.6667, 0.1222, 0.6926, 0.05465, 0.2911, 0.9485, 0.2815, 0.9485, 0.2815, 0.7232, 0.2911, 0.7232, 0.1885, 0.8176, 0.1981, 0.8176, 0.1981, 0.8522, 0.1885, 0.8522, 0.1981, 0.956, 0.1885, 0.956, 0.1885, 0.8522, 0.1981, 0.8522, 0.2747, 0.6557, 0.2747, 0.5557, 0.2747, 0.4556, 0.2853, 0.4513, 0.2869, 0.5557, 0.2853, 0.6601, 0.7891, 0.3717, 0.7795, 0.3717, 0.7795, 0.337, 0.7891, 0.337, 0.9601, 0.05767, 0.9505, 0.05767, 0.9505, -3.342e-09, 0.9601, -2.507e-09, 0.9601, 0.15, 0.9505, 0.15, 0.9505, 0.05767, 0.9601, 0.05767, 0.9601, 0.2253, 0.9505, 0.2253, 0.9505, 0.15, 0.9601, 0.15, 0.947, 0.6315, 0.947, 0.3881, 0.9566, 0.3881, 0.9566, 0.6315, 0.2747, 0.4556, 0.2747, 0.5557, 0.269, 0.5557, 0.269, 0.4518, 0.2869, 0.5557, 0.2853, 0.4513, 0.2908, 0.4428, 0.2926, 0.5557, 0.2853, 0.4513, 0.2747, 0.4556, 0.269, 0.4518, 0.2908, 0.4428, 0.2853, 0.6601, 0.2869, 0.5557, 0.2926, 0.5557, 0.2908, 0.6685, 0.2747, 0.5557, 0.2747, 0.6557, 0.269, 0.6595, 0.269, 0.5557, 0.2747, 0.6557, 0.2853, 0.6601, 0.2908, 0.6685, 0.269, 0.6595, 0.08154, 0.03272, 0.03415, 0.08012, 0.03176, 0.06836, 0.06974, 0.03038, 0.03415, 0.08012, 1.969e-08, 0.06631, 0.01795, 0.06278, 0.03176, 0.06836, 1.969e-08, 0.06631, 0.06799, 5.133e-09, 0.0644, 0.01747, 0.01795, 0.06278, 0.06799, 5.133e-09, 0.08154, 0.03272, 0.06974, 0.03038, 0.0644, 0.01747, 0.03415, 0.08012, 0.03235, 0.193, 0.02251, 0.183, 0.02403, 0.08682, 0.03235, 0.193, 1.013e-08, 0.193, 0.01, 0.183, 0.02251, 0.183, 1.013e-08, 0.193, 1.969e-08, 0.06631, 0.01, 0.08114, 0.01, 0.183, 1.969e-08, 0.06631, 0.03415, 0.08012, 0.02403, 0.08682, 0.01, 0.08114, 0.2763, 0.03272, 0.08154, 0.03272, 0.08823, 0.02272, 0.2736, 0.02272, 0.08154, 0.03272, 0.06799, 5.133e-09, 0.08296, 0.01, 0.08823, 0.02272, 0.06799, 5.133e-09, 0.3333, 2.517e-08, 0.2958, 0.01, 0.08296, 0.01, 0.3333, 2.517e-08, 0.2763, 0.03272, 0.2736, 0.02272, 0.2958, 0.01, 0.1483, 0.3551, 0.2406, 0.3551, 0.2408, 0.3651, 0.1481, 0.3651, 0.2406, 0.3551, 0.2763, 0.3533, 0.2737, 0.3634, 0.2408, 0.3651, 0.2763, 0.3533, 0.3333, 0.3881, 0.2978, 0.3781, 0.2737, 0.3634, 0.3333, 0.3881, 0.2411, 0.3881, 0.2411, 0.3781, 0.2978, 0.3781, 0.2411, 0.3881, 0.1478, 0.3881, 0.1478, 0.3781, 0.2411, 0.3781, 0.1478, 0.3881, 0.06755, 0.3881, 0.08234, 0.3781, 0.1478, 0.3781, 0.06755, 0.3881, 0.08154, 0.3533, 0.08823, 0.3635, 0.08234, 0.3781, 0.08154, 0.3533, 0.1483, 0.3551, 0.1481, 0.3651, 0.08823, 0.3635, 0.03415, 0.3059, 0.08154, 0.3533, 0.0698, 0.3557, 0.03176, 0.3176, 0.08154, 0.3533, 0.06755, 0.3881, 0.06395, 0.3702, 0.0698, 0.3557, 0.06755, 0.3881, 5.624e-10, 0.3197, 0.01765, 0.3233, 0.06395, 0.3702, 5.624e-10, 0.3197, 0.03415, 0.3059, 0.03176, 0.3176, 0.01765, 0.3233, 0.03235, 0.193, 0.03415, 0.3059, 0.02403, 0.2992, 0.0225, 0.203, 0.03415, 0.3059, 5.624e-10, 0.3197, 0.01, 0.3048, 0.02403, 0.2992, 5.624e-10, 0.3197, 1.013e-08, 0.193, 0.01, 0.203, 0.01, 0.3048, 1.013e-08, 0.193, 0.03235, 0.193, 0.0225, 0.203, 0.01, 0.203, 0.6452, 0.9403, 0.6445, 0.8865, 0.6582, 0.8806, 0.6582, 0.9454, 0.9048, 0.2826, 0.9033, 0.3788, 0.8908, 0.3788, 0.8908, 0.277, 0.7813, 0.9158, 0.7813, 0.7304, 0.7941, 0.7252, 0.7941, 0.938, 0.6576, 0.7309, 0.6576, 0.8236, 0.6592, 0.8565, 0.6445, 0.8806, 0.6445, 0.8238, 0.6445, 0.7305, 0.6445, 0.6651, 0.6592, 0.671, 0.9329, 0.2828, 0.9332, 0.3366, 0.9188, 0.3429, 0.9188, 0.277, 0.9173, 0.277, 0.9188, 0.3731, 0.9048, 0.3788, 0.9048, 0.277, 0.9661, 0.4536, 0.9661, 0.3881, 0.9712, 0.3881, 0.9712, 0.4536, 0.9712, 0.596, 0.9712, 0.5735, 0.9763, 0.5735, 0.9763, 0.596, 0.7795, 0.3863, 0.7795, 0.3717, 0.7846, 0.3717, 0.7846, 0.3863, 0.7004, 0.3874, 0.7004, 0.3747, 0.7055, 0.3747, 0.7055, 0.3874, 0.9729, 0.6651, 0.9729, 0.8779, 0.9678, 0.8779, 0.9678, 0.6651, 0.9729, 0.8779, 0.9729, 0.9741, 0.9678, 0.9741, 0.9678, 0.8779, 0.978, 0.6651, 0.978, 0.7613, 0.9729, 0.7613, 0.9729, 0.6651, 0.7106, 0.3747, 0.7106, 0.3872, 0.7055, 0.3872, 0.7055, 0.3747, 0.813, 0.3572, 0.813, 0.3714, 0.8079, 0.3714, 0.8079, 0.3572, 0.7897, 0.3858, 0.7897, 0.3717, 0.7947, 0.3717, 0.7947, 0.3858, 0.7106, 0.3872, 0.7106, 0.3747, 0.7157, 0.3747, 0.7157, 0.3872, 0.9741, 0.05991, 0.9741, 0.1526, 0.969, 0.1526, 0.969, 0.05991, 0.9332, 0.3788, 0.9332, 0.277, 0.9383, 0.277, 0.9383, 0.3788, 0.9684, 0.3271, 0.9684, 0.2253, 0.9735, 0.2253, 0.9735, 0.3271, 0.9741, 1.107e-08, 0.9741, 0.05991, 0.969, 0.05991, 0.969, 1.062e-08, 0.9741, 0.1526, 0.9741, 0.1854, 0.969, 0.1854, 0.969, 0.1526, 0.9617, 0.6098, 0.9617, 0.6487, 0.9566, 0.6487, 0.9566, 0.6098, 0.1408, 0.9625, 0.1408, 0.9235, 0.1458, 0.9235, 0.1458, 0.9625, 0.9741, 0.1854, 0.9741, 0.2098, 0.969, 0.2098, 0.969, 0.1854, 0.9617, 0.5958, 0.9617, 0.6098, 0.9566, 0.6098, 0.9566, 0.5958, 0.7004, 0.3747, 0.7004, 0.3876, 0.6954, 0.3876, 0.6954, 0.3747, 0.9661, 0.6035, 0.9661, 0.5468, 0.9712, 0.5468, 0.9712, 0.6035])
me_cube_003.materials.append(mat_material_002)
me_cube_003.materials.append(mat_material_001)
me_cube_003.update()

# ---- objects
ob_cube = bpy.data.objects.new('Cube', me_cube_001)
ob_cube_001 = bpy.data.objects.new('Cube.001', me_cube_002)
ob_cube_002 = bpy.data.objects.new('Cube.002', me_cube_003)

# ---- transforms, parenting, visibility, modifiers, constraints
ob_cube.location = (0.0, 0.0, 0.0)
ob_cube_001.location = (0.0, 0.0, 0.0)
ob_cube_002.location = (0.0, 0.0, 0.0)

# ---- collection membership
col_collection.objects.link(ob_cube)
col_collection.objects.link(ob_cube_001)
col_collection.objects.link(ob_cube_002)

# ---- scene / render settings (as saved in the file)
scene.frame_start = 1; scene.frame_end = 250; scene.frame_set(1)
scene.render.engine = 'BLENDER_EEVEE_NEXT'
scene.cycles.sampling_pattern = 'TABULATED_SOBOL'
scene.eevee.ray_tracing_options.trace_max_roughness = 0.0
bpy.context.view_layer.update()

# ---- added for rendering (the .blend has no active camera): camera
cam_auto = bpy.data.cameras.new('AutoCamera')
cam_auto.lens = 50.0
cam_auto.sensor_width = 36.0
cam_auto.clip_end = 1000.0
ob_auto_camera = bpy.data.objects.new('AutoCamera', cam_auto)
scene.collection.objects.link(ob_auto_camera)
ob_auto_camera.location = (9.2464, -11.0708, 7.91611)
ob_auto_camera.rotation_euler = (1.09748, -7.21219e-08, 0.694738)
scene.camera = ob_auto_camera
bpy.context.view_layer.update()
